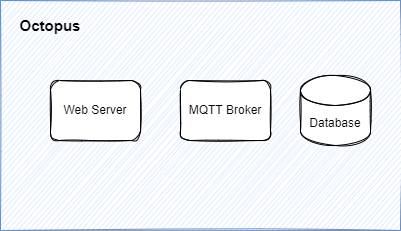

The diagram above was exported from draw.io. Its source (the exported page's mxGraphModel, read from the mxfile embedded in the PNG):
<mxGraphModel dx="1422" dy="794" grid="1" gridSize="10" guides="1" tooltips="1" connect="1" arrows="1" fold="1" page="1" pageScale="1" pageWidth="827" pageHeight="1169" math="0" shadow="0">
  <root>
    <mxCell id="0" />
    <mxCell id="1" parent="0" />
    <mxCell id="95S95hpM_eThmPV84ihI-4" value="" style="rounded=0;whiteSpace=wrap;html=1;sketch=1;fillColor=#dae8fc;strokeColor=#6c8ebf;" vertex="1" parent="1">
      <mxGeometry x="60" y="70" width="400" height="230" as="geometry" />
    </mxCell>
    <mxCell id="95S95hpM_eThmPV84ihI-9" value="Octopus" style="text;html=1;strokeColor=none;fillColor=none;align=center;verticalAlign=middle;whiteSpace=wrap;rounded=0;sketch=1;shadow=0;fontSize=15;fontStyle=1" vertex="1" parent="1">
      <mxGeometry x="80" y="80" width="60" height="30" as="geometry" />
    </mxCell>
    <mxCell id="95S95hpM_eThmPV84ihI-10" value="Database" style="shape=cylinder3;whiteSpace=wrap;html=1;boundedLbl=1;backgroundOutline=1;size=15;shadow=0;sketch=1;fontSize=12;" vertex="1" parent="1">
      <mxGeometry x="360" y="145" width="70" height="70" as="geometry" />
    </mxCell>
    <mxCell id="95S95hpM_eThmPV84ihI-11" value="Web Server" style="rounded=1;whiteSpace=wrap;html=1;shadow=0;sketch=1;fontSize=12;" vertex="1" parent="1">
      <mxGeometry x="110" y="150" width="90" height="60" as="geometry" />
    </mxCell>
    <mxCell id="95S95hpM_eThmPV84ihI-12" value="MQTT Broker" style="rounded=1;whiteSpace=wrap;html=1;shadow=0;sketch=1;fontSize=12;" vertex="1" parent="1">
      <mxGeometry x="240" y="150" width="90" height="60" as="geometry" />
    </mxCell>
  </root>
</mxGraphModel>